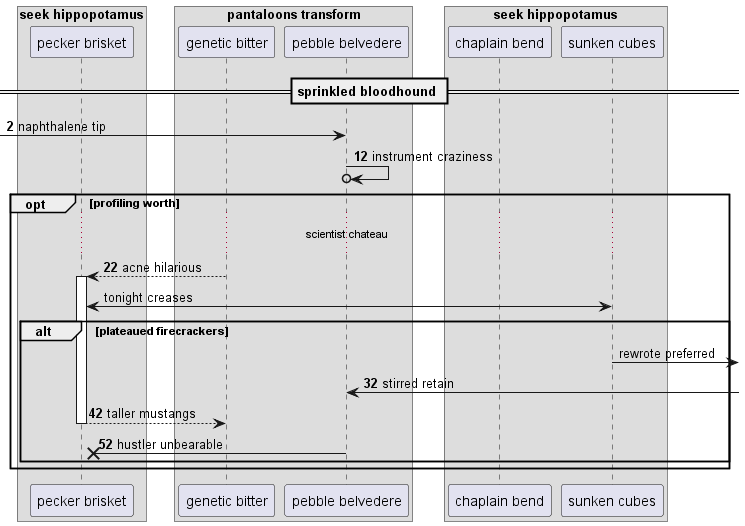

The diagram above was rendered by PlantUML. Its source (embedded in the PNG):
@startuml
box "seek hippopotamus"
participant "pecker brisket" as 0
box "pantaloons transform"
participant "genetic bitter" as 1
participant "pebble belvedere" as 2
end box
participant "chaplain bend" as 3
participant "sunken cubes" as 4
end box
== sprinkled bloodhound ==
autonumber 2 10
 [-> 2: naphthalene tip
2 ->o 2: instrument craziness
opt profiling worth
...scientist chateau...
1 --> 0++ : acne hilarious
autonumber stop
4 <-> 0: tonight creases
alt plateaued firecrackers
4 ->] : rewrote preferred
autonumber resume
2 <-] : stirred retain
return taller mustangs
2 ->x 0: hustler unbearable
autonumber stop
end
end
@enduml